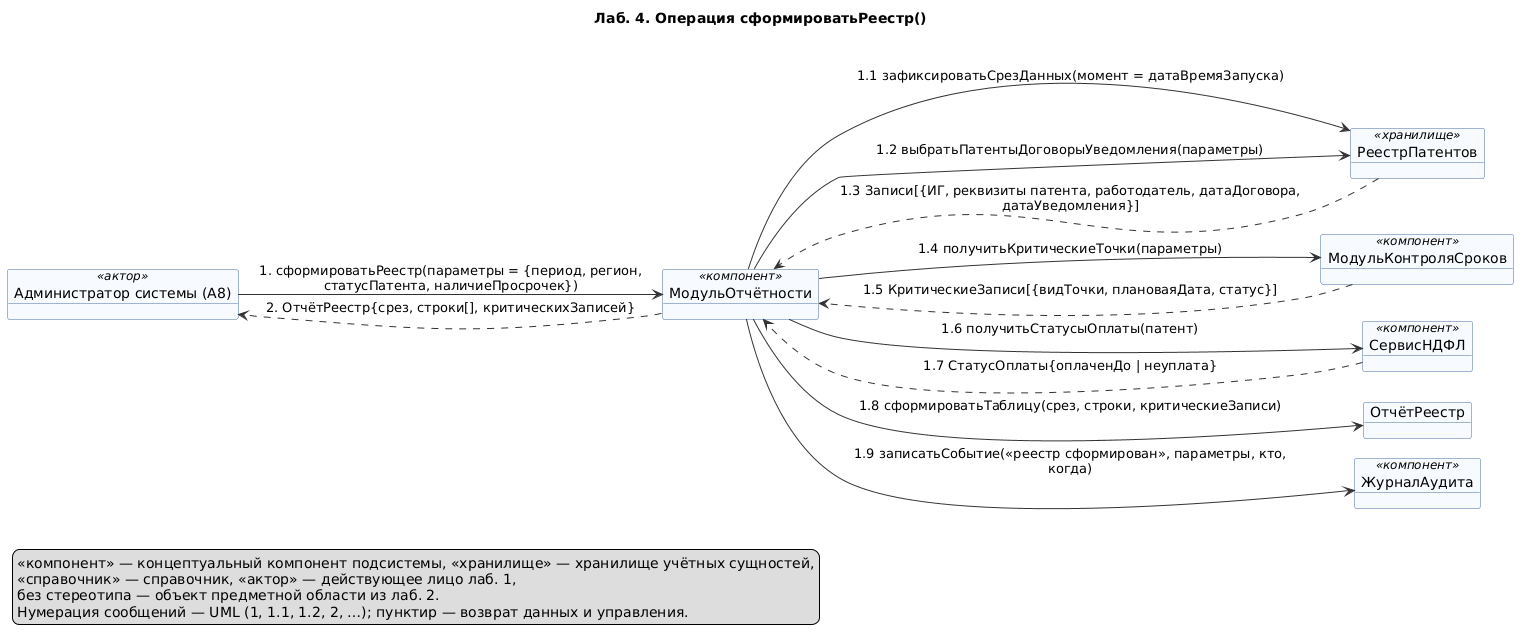

The diagram above was rendered by PlantUML. Its source (embedded in the PNG):
@startuml 15-sformirovat-reestr
' Лаб. 4: диаграмма коммуникаций (взаимодействие объектов)
' Системная операция: сформироватьРеестр() — прецедент П07
' Проверка: plantuml -checkonly 15-sformirovat-reestr.puml ; рендер: plantuml -tpng 15-sformirovat-reestr.puml
' Репозиторий: https://github.com/mflkee/fms-course

title Лаб. 4. Операция сформироватьРеестр()
left to right direction
skinparam shadowing false
skinparam defaultFontName "DejaVu Sans"
skinparam object {
  BackgroundColor #F7FBFF
  BorderColor #4A6FA5
  ArrowColor #333333
}
skinparam note {
  BackgroundColor #FFFDF0
  BorderColor #C9B458
}
skinparam nodesep 20
skinparam ranksep 40

object "Администратор системы (A8)" as ADMIN <<актор>>
object "МодульОтчётности" as MO <<компонент>>
object "РеестрПатентов" as REP <<хранилище>>
object "МодульКонтроляСроков" as MKS <<компонент>>
object "СервисНДФЛ" as SN <<компонент>>
object "ОтчётРеестр" as OTCH
object "ЖурналАудита" as AUD <<компонент>>

ADMIN --> MO : 1. сформироватьРеестр(параметры = {период, регион,\nстатусПатента, наличиеПросрочек})
MO --> REP : 1.1 зафиксироватьСрезДанных(момент = датаВремяЗапуска)
MO --> REP : 1.2 выбратьПатентыДоговорыУведомления(параметры)
REP ..> MO : 1.3 Записи[{ИГ, реквизиты патента, работодатель, датаДоговора,\nдатаУведомления}]
MO --> MKS : 1.4 получитьКритическиеТочки(параметры)
MKS ..> MO : 1.5 КритическиеЗаписи[{видТочки, плановаяДата, статус}]
MO --> SN : 1.6 получитьСтатусыОплаты(патент)
SN ..> MO : 1.7 СтатусОплаты{оплаченДо | неуплата}
MO --> OTCH : 1.8 сформироватьТаблицу(срез, строки, критическиеЗаписи)
MO --> AUD : 1.9 записатьСобытие(«реестр сформирован», параметры, кто,\nкогда)
MO ..> ADMIN : 2. ОтчётРеестр{срез, строки[], критическихЗаписей}

legend bottom left
  <<компонент>> — концептуальный компонент подсистемы, <<хранилище>> — хранилище учётных сущностей,
  <<справочник>> — справочник, <<актор>> — действующее лицо лаб. 1,
  без стереотипа — объект предметной области из лаб. 2.
  Нумерация сообщений — UML (1, 1.1, 1.2, 2, …); пунктир — возврат данных и управления.
end legend

@enduml